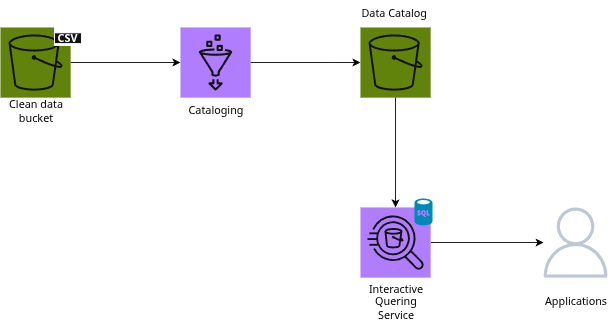

The diagram above was exported from draw.io. Its source (the exported page's mxGraphModel, read from the mxfile embedded in the PNG):
<mxGraphModel dx="1426" dy="797" grid="1" gridSize="10" guides="1" tooltips="1" connect="1" arrows="1" fold="1" page="1" pageScale="1" pageWidth="827" pageHeight="1169" background="light-dark(#FFFFFF,#FFFFFF)" math="0" shadow="0">
  <root>
    <mxCell id="0" />
    <mxCell id="1" parent="0" />
    <mxCell id="88jlbUbRYNntMTZ_4EsP-1" parent="1" style="sketch=0;points=[[0,0,0],[0.25,0,0],[0.5,0,0],[0.75,0,0],[1,0,0],[0,1,0],[0.25,1,0],[0.5,1,0],[0.75,1,0],[1,1,0],[0,0.25,0],[0,0.5,0],[0,0.75,0],[1,0.25,0],[1,0.5,0],[1,0.75,0]];outlineConnect=0;fontColor=#232F3E;fillColor=#7AA116;strokeColor=#ffffff;dashed=0;verticalLabelPosition=bottom;verticalAlign=top;align=center;html=1;fontSize=12;fontStyle=0;aspect=fixed;shape=mxgraph.aws4.resourceIcon;resIcon=mxgraph.aws4.s3;" value="" vertex="1">
      <mxGeometry height="78" width="78" x="120" y="120" as="geometry" />
    </mxCell>
    <mxCell id="88jlbUbRYNntMTZ_4EsP-2" parent="1" style="sketch=0;points=[[0,0,0],[0.25,0,0],[0.5,0,0],[0.75,0,0],[1,0,0],[0,1,0],[0.25,1,0],[0.5,1,0],[0.75,1,0],[1,1,0],[0,0.25,0],[0,0.5,0],[0,0.75,0],[1,0.25,0],[1,0.5,0],[1,0.75,0]];outlineConnect=0;fontColor=#232F3E;fillColor=#8C4FFF;strokeColor=#ffffff;dashed=0;verticalLabelPosition=bottom;verticalAlign=top;align=center;html=1;fontSize=12;fontStyle=0;aspect=fixed;shape=mxgraph.aws4.resourceIcon;resIcon=mxgraph.aws4.glue;" value="" vertex="1">
      <mxGeometry height="78" width="78" x="320" y="120" as="geometry" />
    </mxCell>
    <mxCell id="88jlbUbRYNntMTZ_4EsP-13" edge="1" parent="1" source="88jlbUbRYNntMTZ_4EsP-3" style="edgeStyle=orthogonalEdgeStyle;rounded=0;orthogonalLoop=1;jettySize=auto;html=1;exitX=1;exitY=0.5;exitDx=0;exitDy=0;exitPerimeter=0;strokeColor=light-dark(#000000,#000000);" target="88jlbUbRYNntMTZ_4EsP-12">
      <mxGeometry relative="1" as="geometry" />
    </mxCell>
    <mxCell id="88jlbUbRYNntMTZ_4EsP-3" parent="1" style="sketch=0;points=[[0,0,0],[0.25,0,0],[0.5,0,0],[0.75,0,0],[1,0,0],[0,1,0],[0.25,1,0],[0.5,1,0],[0.75,1,0],[1,1,0],[0,0.25,0],[0,0.5,0],[0,0.75,0],[1,0.25,0],[1,0.5,0],[1,0.75,0]];outlineConnect=0;fontColor=#232F3E;fillColor=#8C4FFF;strokeColor=#ffffff;dashed=0;verticalLabelPosition=bottom;verticalAlign=top;align=center;html=1;fontSize=12;fontStyle=0;aspect=fixed;shape=mxgraph.aws4.resourceIcon;resIcon=mxgraph.aws4.athena;" value="" vertex="1">
      <mxGeometry height="78" width="78" x="520" y="320" as="geometry" />
    </mxCell>
    <mxCell id="88jlbUbRYNntMTZ_4EsP-4" parent="1" style="sketch=0;points=[[0,0,0],[0.25,0,0],[0.5,0,0],[0.75,0,0],[1,0,0],[0,1,0],[0.25,1,0],[0.5,1,0],[0.75,1,0],[1,1,0],[0,0.25,0],[0,0.5,0],[0,0.75,0],[1,0.25,0],[1,0.5,0],[1,0.75,0]];outlineConnect=0;fontColor=#232F3E;fillColor=#7AA116;strokeColor=#ffffff;dashed=0;verticalLabelPosition=bottom;verticalAlign=top;align=center;html=1;fontSize=12;fontStyle=0;aspect=fixed;shape=mxgraph.aws4.resourceIcon;resIcon=mxgraph.aws4.s3;" value="" vertex="1">
      <mxGeometry height="78" width="78" x="520" y="120" as="geometry" />
    </mxCell>
    <mxCell id="88jlbUbRYNntMTZ_4EsP-5" edge="1" parent="1" source="88jlbUbRYNntMTZ_4EsP-1" style="edgeStyle=orthogonalEdgeStyle;rounded=0;orthogonalLoop=1;jettySize=auto;html=1;exitX=1;exitY=0.5;exitDx=0;exitDy=0;exitPerimeter=0;entryX=0;entryY=0.5;entryDx=0;entryDy=0;entryPerimeter=0;strokeColor=light-dark(#000000,#000000);" target="88jlbUbRYNntMTZ_4EsP-2">
      <mxGeometry relative="1" as="geometry" />
    </mxCell>
    <mxCell id="88jlbUbRYNntMTZ_4EsP-6" edge="1" parent="1" source="88jlbUbRYNntMTZ_4EsP-2" style="edgeStyle=orthogonalEdgeStyle;rounded=0;orthogonalLoop=1;jettySize=auto;html=1;exitX=1;exitY=0.5;exitDx=0;exitDy=0;exitPerimeter=0;entryX=0;entryY=0.5;entryDx=0;entryDy=0;entryPerimeter=0;strokeColor=light-dark(#000000,#000000);" target="88jlbUbRYNntMTZ_4EsP-4">
      <mxGeometry relative="1" as="geometry" />
    </mxCell>
    <mxCell id="88jlbUbRYNntMTZ_4EsP-7" edge="1" parent="1" source="88jlbUbRYNntMTZ_4EsP-4" style="edgeStyle=orthogonalEdgeStyle;rounded=0;orthogonalLoop=1;jettySize=auto;html=1;exitX=0.5;exitY=1;exitDx=0;exitDy=0;exitPerimeter=0;entryX=0.5;entryY=0;entryDx=0;entryDy=0;entryPerimeter=0;strokeColor=light-dark(#000000,#000000);" target="88jlbUbRYNntMTZ_4EsP-3">
      <mxGeometry relative="1" as="geometry" />
    </mxCell>
    <mxCell id="88jlbUbRYNntMTZ_4EsP-8" parent="1" style="text;html=1;whiteSpace=wrap;strokeColor=none;fillColor=none;align=center;verticalAlign=middle;rounded=0;" value="&lt;font style=&quot;color: light-dark(rgb(0, 0, 0), rgb(0, 0, 0));&quot;&gt;Clean data bucket&lt;/font&gt;" vertex="1">
      <mxGeometry height="30" width="80" x="120" y="198" as="geometry" />
    </mxCell>
    <mxCell id="88jlbUbRYNntMTZ_4EsP-9" parent="1" style="text;html=1;whiteSpace=wrap;strokeColor=none;fillColor=none;align=center;verticalAlign=middle;rounded=0;" value="&lt;font style=&quot;color: light-dark(rgb(0, 0, 0), rgb(0, 0, 0));&quot;&gt;Cataloging&lt;/font&gt;" vertex="1">
      <mxGeometry height="30" width="80" x="320" y="198" as="geometry" />
    </mxCell>
    <mxCell id="88jlbUbRYNntMTZ_4EsP-10" parent="1" style="text;html=1;whiteSpace=wrap;strokeColor=none;fillColor=none;align=center;verticalAlign=middle;rounded=0;" value="&lt;font style=&quot;color: light-dark(rgb(0, 0, 0), rgb(0, 0, 0));&quot;&gt;Data Catalog&lt;/font&gt;" vertex="1">
      <mxGeometry height="30" width="80" x="518" y="90" as="geometry" />
    </mxCell>
    <mxCell id="88jlbUbRYNntMTZ_4EsP-11" parent="1" style="text;html=1;whiteSpace=wrap;strokeColor=none;fillColor=none;align=center;verticalAlign=middle;rounded=0;" value="&lt;font style=&quot;color: light-dark(rgb(0, 0, 0), rgb(0, 0, 0));&quot;&gt;Interactive Quering Service&lt;/font&gt;" vertex="1">
      <mxGeometry height="30" width="80" x="520" y="410" as="geometry" />
    </mxCell>
    <mxCell id="88jlbUbRYNntMTZ_4EsP-12" parent="1" style="sketch=0;outlineConnect=0;fontColor=#232F3E;gradientColor=none;fillColor=#232F3D;strokeColor=none;dashed=0;verticalLabelPosition=bottom;verticalAlign=top;align=center;html=1;fontSize=12;fontStyle=0;aspect=fixed;pointerEvents=1;shape=mxgraph.aws4.user;" value="" vertex="1">
      <mxGeometry height="78" width="78" x="720" y="320" as="geometry" />
    </mxCell>
    <mxCell id="88jlbUbRYNntMTZ_4EsP-14" parent="1" style="text;html=1;whiteSpace=wrap;strokeColor=none;fillColor=none;align=center;verticalAlign=middle;rounded=0;" value="&lt;font style=&quot;color: light-dark(rgb(0, 0, 0), rgb(0, 0, 0));&quot;&gt;Applications&lt;/font&gt;" vertex="1">
      <mxGeometry height="30" width="80" x="720" y="410" as="geometry" />
    </mxCell>
    <mxCell id="88jlbUbRYNntMTZ_4EsP-15" parent="1" style="verticalLabelPosition=bottom;html=1;verticalAlign=top;align=center;strokeColor=none;fillColor=#00BEF2;shape=mxgraph.azure.sql_database;" value="" vertex="1">
      <mxGeometry height="30" width="20" x="580" y="310" as="geometry" />
    </mxCell>
    <mxCell id="88jlbUbRYNntMTZ_4EsP-16" edge="1" parent="1" source="88jlbUbRYNntMTZ_4EsP-11" style="edgeStyle=orthogonalEdgeStyle;rounded=0;orthogonalLoop=1;jettySize=auto;html=1;exitX=0;exitY=0.25;exitDx=0;exitDy=0;entryX=0;entryY=0.5;entryDx=0;entryDy=0;" target="88jlbUbRYNntMTZ_4EsP-11">
      <mxGeometry relative="1" as="geometry" />
    </mxCell>
    <mxCell id="88jlbUbRYNntMTZ_4EsP-20" connectable="0" parent="1" style="group;aspect=fixed;strokeColor=none;" value="" vertex="1">
      <mxGeometry height="40" width="30" x="180" y="110" as="geometry" />
    </mxCell>
    <mxCell id="88jlbUbRYNntMTZ_4EsP-17" parent="88jlbUbRYNntMTZ_4EsP-20" style="whiteSpace=wrap;html=1;shape=mxgraph.basic.document;fillColor=light-dark(#FFFFFF,#FFFFFF);aspect=fixed;" value="" vertex="1">
      <mxGeometry height="30" width="30" as="geometry" />
    </mxCell>
    <mxCell id="88jlbUbRYNntMTZ_4EsP-18" parent="88jlbUbRYNntMTZ_4EsP-20" style="rounded=0;whiteSpace=wrap;html=1;aspect=fixed;" value="" vertex="1">
      <mxGeometry height="12" width="30" y="16" as="geometry" />
    </mxCell>
    <mxCell id="88jlbUbRYNntMTZ_4EsP-19" parent="88jlbUbRYNntMTZ_4EsP-20" style="text;html=1;whiteSpace=wrap;strokeColor=none;fillColor=none;align=center;verticalAlign=middle;rounded=0;aspect=fixed;" value="&lt;b&gt;CSV&lt;/b&gt;" vertex="1">
      <mxGeometry height="9" width="18" x="6" y="17.999999999999996" as="geometry" />
    </mxCell>
  </root>
</mxGraphModel>